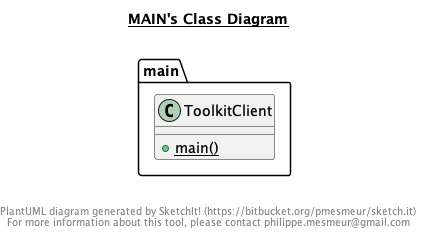

The diagram above was rendered by PlantUML. Its source (embedded in the PNG):
@startuml

title __MAIN's Class Diagram__\n

  namespace main {
    class main.ToolkitClient {
        {static} + main()
    }
  }
  



right footer


PlantUML diagram generated by SketchIt! (https://bitbucket.org/pmesmeur/sketch.it)
For more information about this tool, please contact philippe.mesmeur@gmail.com
endfooter

@enduml